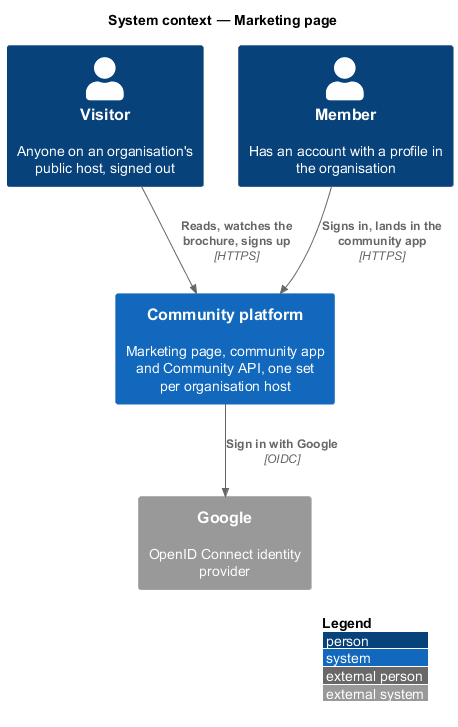

The diagram above was rendered by PlantUML. Its source (embedded in the PNG):
@startuml
!include <C4/C4_Context>
LAYOUT_WITH_LEGEND()
title System context — Marketing page

Person(visitor, "Visitor", "Anyone on an organisation's public host, signed out")
Person(member, "Member", "Has an account with a profile in the organisation")
System(ftc, "Community platform", "Marketing page, community app and Community API, one set per organisation host")
System_Ext(google, "Google", "OpenID Connect identity provider")
Rel(visitor, ftc, "Reads, watches the brochure, signs up", "HTTPS")
Rel(member, ftc, "Signs in, lands in the community app", "HTTPS")
Rel(ftc, google, "Sign in with Google", "OIDC")
@enduml